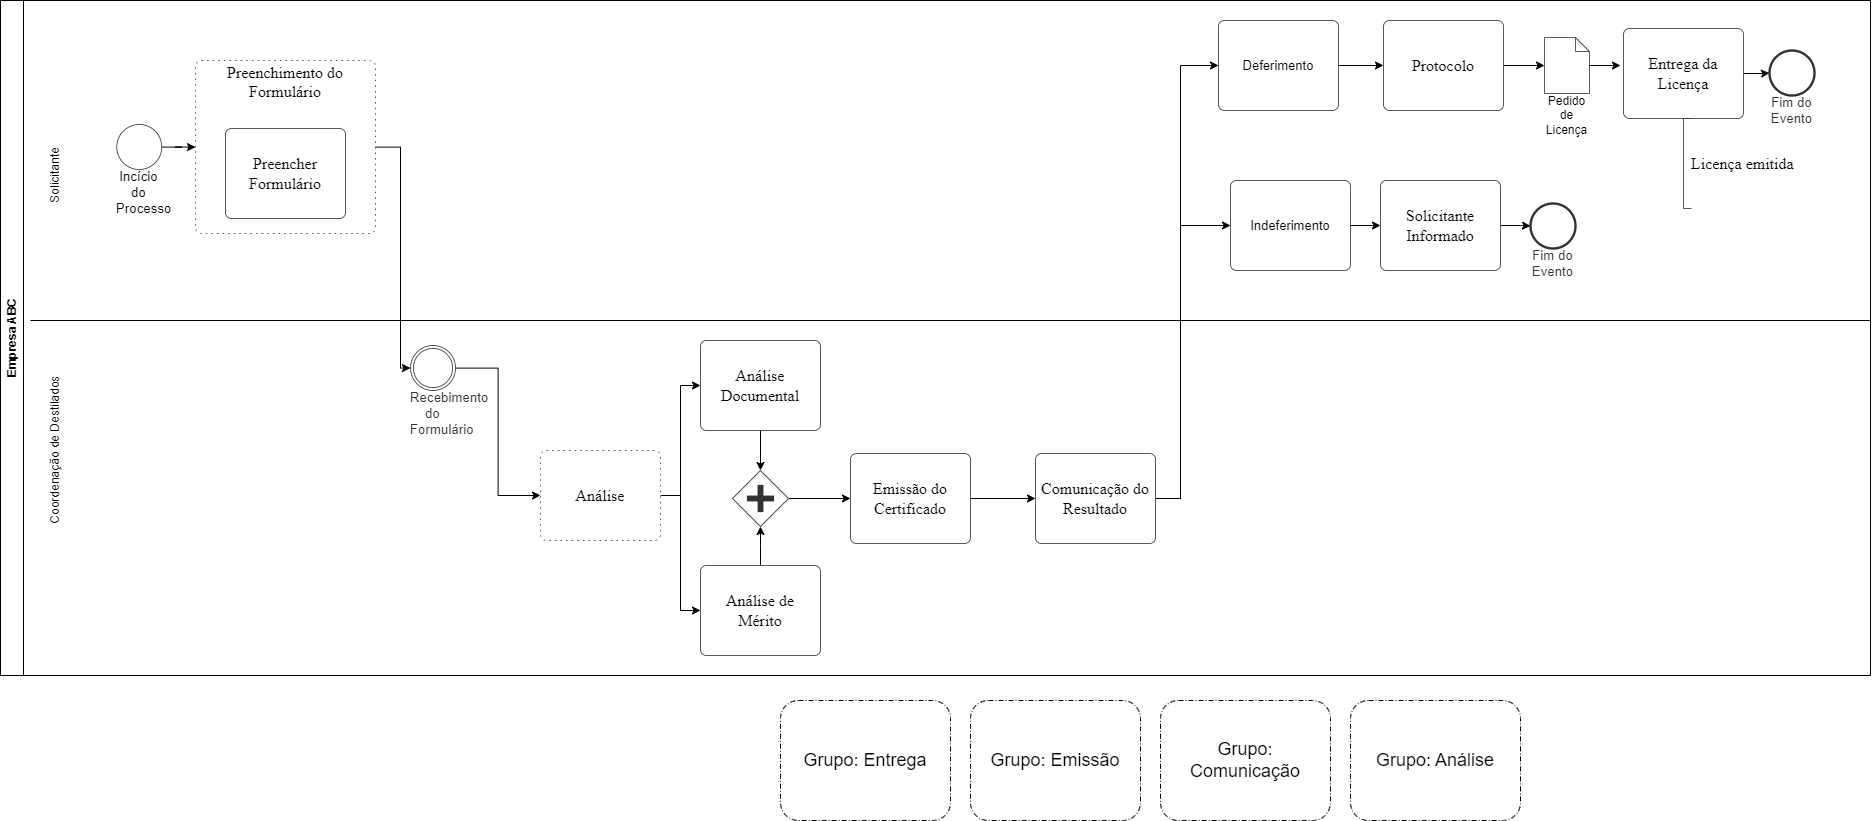

The diagram above was exported from draw.io. Its source (the exported page's mxGraphModel, read from the mxfile embedded in the PNG):
<mxGraphModel dx="3848" dy="1358" grid="1" gridSize="10" guides="1" tooltips="1" connect="1" arrows="1" fold="1" page="1" pageScale="1" pageWidth="850" pageHeight="1100" background="none" math="0" shadow="0">
  <root>
    <mxCell id="0" />
    <mxCell id="1" parent="0" />
    <mxCell id="J-lD4TbwRFTrhOXIpCMw-1" value="Empresa ABC" style="swimlane;horizontal=0;whiteSpace=wrap;html=1;" vertex="1" parent="1">
      <mxGeometry x="-730" y="100" width="1870" height="675" as="geometry" />
    </mxCell>
    <mxCell id="J-lD4TbwRFTrhOXIpCMw-4" value="Solicitante" style="text;html=1;strokeColor=none;fillColor=none;align=center;verticalAlign=middle;whiteSpace=wrap;rounded=0;rotation=-90;" vertex="1" parent="J-lD4TbwRFTrhOXIpCMw-1">
      <mxGeometry x="25" y="160" width="60" height="30" as="geometry" />
    </mxCell>
    <mxCell id="J-lD4TbwRFTrhOXIpCMw-6" value="Coordenação de Destilados" style="text;html=1;strokeColor=none;fillColor=none;align=center;verticalAlign=middle;whiteSpace=wrap;rounded=0;rotation=-90;" vertex="1" parent="J-lD4TbwRFTrhOXIpCMw-1">
      <mxGeometry x="-26.25" y="435" width="162.5" height="30" as="geometry" />
    </mxCell>
    <mxCell id="J-lD4TbwRFTrhOXIpCMw-10" style="edgeStyle=orthogonalEdgeStyle;rounded=0;orthogonalLoop=1;jettySize=auto;html=1;" edge="1" parent="J-lD4TbwRFTrhOXIpCMw-1" source="J-lD4TbwRFTrhOXIpCMw-7" target="J-lD4TbwRFTrhOXIpCMw-8">
      <mxGeometry relative="1" as="geometry" />
    </mxCell>
    <mxCell id="J-lD4TbwRFTrhOXIpCMw-7" value="Incício do Processo" style="html=1;overflow=block;blockSpacing=1;whiteSpace=wrap;shape=mxgraph.bpmn.shape;verticalLabelPosition=bottom;verticalAlign=top;outline=standard;fontSize=13.3;fontColor=default;align=center;spacing=0;strokeColor=#333333;strokeOpacity=100;fillOpacity=100;rounded=1;absoluteArcSize=1;arcSize=12;fillColor=#ffffff;strokeWidth=0.8;" vertex="1" parent="J-lD4TbwRFTrhOXIpCMw-1">
      <mxGeometry x="116.25" y="124" width="45" height="45" as="geometry" />
    </mxCell>
    <mxCell id="J-lD4TbwRFTrhOXIpCMw-45" style="edgeStyle=orthogonalEdgeStyle;rounded=0;orthogonalLoop=1;jettySize=auto;html=1;entryX=0;entryY=0.5;entryDx=0;entryDy=0;" edge="1" parent="J-lD4TbwRFTrhOXIpCMw-1" source="J-lD4TbwRFTrhOXIpCMw-8" target="J-lD4TbwRFTrhOXIpCMw-11">
      <mxGeometry relative="1" as="geometry">
        <Array as="points">
          <mxPoint x="400" y="147" />
          <mxPoint x="400" y="368" />
        </Array>
      </mxGeometry>
    </mxCell>
    <mxCell id="J-lD4TbwRFTrhOXIpCMw-8" value="Preenchimento do Formulário" style="html=1;overflow=block;blockSpacing=1;shape=ext;dashed=1;dashPattern=2 5;whiteSpace=wrap;fontSize=16;fontFamily=Roboto;fontColor=default;align=center;spacing=3.8;verticalAlign=top;strokeColor=#333333;strokeOpacity=100;fillOpacity=100;rounded=1;absoluteArcSize=1;arcSize=12;fillColor=#ffffff;strokeWidth=0.8;" vertex="1" parent="J-lD4TbwRFTrhOXIpCMw-1">
      <mxGeometry x="195" y="60" width="180" height="173" as="geometry" />
    </mxCell>
    <mxCell id="J-lD4TbwRFTrhOXIpCMw-9" value="Preencher Formulário" style="html=1;overflow=block;blockSpacing=1;whiteSpace=wrap;fontSize=16;fontFamily=Roboto;fontColor=default;spacing=3.8;strokeColor=#333333;strokeOpacity=100;fillOpacity=100;rounded=1;absoluteArcSize=1;arcSize=12;fillColor=#ffffff;strokeWidth=0.8;" vertex="1" parent="J-lD4TbwRFTrhOXIpCMw-1">
      <mxGeometry x="225" y="128" width="120" height="90" as="geometry" />
    </mxCell>
    <mxCell id="J-lD4TbwRFTrhOXIpCMw-13" style="edgeStyle=orthogonalEdgeStyle;rounded=0;orthogonalLoop=1;jettySize=auto;html=1;entryX=0;entryY=0.5;entryDx=0;entryDy=0;" edge="1" parent="J-lD4TbwRFTrhOXIpCMw-1" source="J-lD4TbwRFTrhOXIpCMw-11" target="J-lD4TbwRFTrhOXIpCMw-12">
      <mxGeometry relative="1" as="geometry" />
    </mxCell>
    <mxCell id="J-lD4TbwRFTrhOXIpCMw-11" value="Recebimento do Formulário" style="html=1;overflow=block;blockSpacing=1;whiteSpace=wrap;shape=mxgraph.bpmn.shape;verticalLabelPosition=bottom;verticalAlign=top;outline=throwing;fontSize=13.3;fontColor=#333333;align=center;spacing=0;strokeColor=#333333;strokeOpacity=100;fillOpacity=100;rounded=1;absoluteArcSize=1;arcSize=12;fillColor=#ffffff;strokeWidth=0.8;" vertex="1" parent="J-lD4TbwRFTrhOXIpCMw-1">
      <mxGeometry x="410" y="345" width="45" height="45" as="geometry" />
    </mxCell>
    <mxCell id="J-lD4TbwRFTrhOXIpCMw-16" style="edgeStyle=orthogonalEdgeStyle;rounded=0;orthogonalLoop=1;jettySize=auto;html=1;entryX=0;entryY=0.5;entryDx=0;entryDy=0;" edge="1" parent="J-lD4TbwRFTrhOXIpCMw-1" source="J-lD4TbwRFTrhOXIpCMw-12" target="J-lD4TbwRFTrhOXIpCMw-14">
      <mxGeometry relative="1" as="geometry" />
    </mxCell>
    <mxCell id="J-lD4TbwRFTrhOXIpCMw-17" style="edgeStyle=orthogonalEdgeStyle;rounded=0;orthogonalLoop=1;jettySize=auto;html=1;entryX=0;entryY=0.5;entryDx=0;entryDy=0;" edge="1" parent="J-lD4TbwRFTrhOXIpCMw-1" source="J-lD4TbwRFTrhOXIpCMw-12" target="J-lD4TbwRFTrhOXIpCMw-15">
      <mxGeometry relative="1" as="geometry" />
    </mxCell>
    <mxCell id="J-lD4TbwRFTrhOXIpCMw-12" value="Análise" style="html=1;overflow=block;blockSpacing=1;shape=ext;dashed=1;dashPattern=2 5;whiteSpace=wrap;fontSize=16;fontFamily=Roboto;fontColor=default;spacing=3.8;strokeColor=#333333;strokeOpacity=100;fillOpacity=100;rounded=1;absoluteArcSize=1;arcSize=12;fillColor=#ffffff;strokeWidth=0.8;" vertex="1" parent="J-lD4TbwRFTrhOXIpCMw-1">
      <mxGeometry x="540" y="450" width="120" height="90" as="geometry" />
    </mxCell>
    <mxCell id="J-lD4TbwRFTrhOXIpCMw-19" style="edgeStyle=orthogonalEdgeStyle;rounded=0;orthogonalLoop=1;jettySize=auto;html=1;entryX=0.5;entryY=0;entryDx=0;entryDy=0;" edge="1" parent="J-lD4TbwRFTrhOXIpCMw-1" source="J-lD4TbwRFTrhOXIpCMw-14" target="J-lD4TbwRFTrhOXIpCMw-18">
      <mxGeometry relative="1" as="geometry" />
    </mxCell>
    <mxCell id="J-lD4TbwRFTrhOXIpCMw-14" value="Análise Documental" style="html=1;overflow=block;blockSpacing=1;whiteSpace=wrap;fontSize=16;fontFamily=Roboto;fontColor=default;spacing=3.8;strokeColor=#333333;strokeOpacity=100;fillOpacity=100;rounded=1;absoluteArcSize=1;arcSize=12;fillColor=#ffffff;strokeWidth=0.8;" vertex="1" parent="J-lD4TbwRFTrhOXIpCMw-1">
      <mxGeometry x="700" y="340" width="120" height="90" as="geometry" />
    </mxCell>
    <mxCell id="J-lD4TbwRFTrhOXIpCMw-20" style="edgeStyle=orthogonalEdgeStyle;rounded=0;orthogonalLoop=1;jettySize=auto;html=1;entryX=0.5;entryY=1;entryDx=0;entryDy=0;" edge="1" parent="J-lD4TbwRFTrhOXIpCMw-1" source="J-lD4TbwRFTrhOXIpCMw-15" target="J-lD4TbwRFTrhOXIpCMw-18">
      <mxGeometry relative="1" as="geometry" />
    </mxCell>
    <mxCell id="J-lD4TbwRFTrhOXIpCMw-15" value="Análise de Mérito" style="html=1;overflow=block;blockSpacing=1;whiteSpace=wrap;fontSize=16;fontFamily=Roboto;fontColor=default;spacing=3.8;strokeColor=#333333;strokeOpacity=100;fillOpacity=100;rounded=1;absoluteArcSize=1;arcSize=12;fillColor=#ffffff;strokeWidth=0.8;" vertex="1" parent="J-lD4TbwRFTrhOXIpCMw-1">
      <mxGeometry x="700" y="565" width="120" height="90" as="geometry" />
    </mxCell>
    <mxCell id="J-lD4TbwRFTrhOXIpCMw-22" style="edgeStyle=orthogonalEdgeStyle;rounded=0;orthogonalLoop=1;jettySize=auto;html=1;entryX=0;entryY=0.5;entryDx=0;entryDy=0;" edge="1" parent="J-lD4TbwRFTrhOXIpCMw-1" source="J-lD4TbwRFTrhOXIpCMw-18" target="J-lD4TbwRFTrhOXIpCMw-21">
      <mxGeometry relative="1" as="geometry" />
    </mxCell>
    <mxCell id="J-lD4TbwRFTrhOXIpCMw-18" value="" style="html=1;overflow=block;blockSpacing=1;shape=mxgraph.bpmn.shape;perimeter=rhombusPerimeter;background=gateway;verticalLabelPosition=bottom;verticalAlign=top;outline=none;symbol=parallelGw;strokeColor=#333333;strokeOpacity=100;fillOpacity=100;rounded=1;absoluteArcSize=1;arcSize=12;fillColor=#ffffff;strokeWidth=0.8;whiteSpace=wrap;fontSize=13;align=center;spacing=0;" vertex="1" parent="J-lD4TbwRFTrhOXIpCMw-1">
      <mxGeometry x="732" y="470" width="56" height="56" as="geometry" />
    </mxCell>
    <mxCell id="J-lD4TbwRFTrhOXIpCMw-24" style="edgeStyle=orthogonalEdgeStyle;rounded=0;orthogonalLoop=1;jettySize=auto;html=1;entryX=0;entryY=0.5;entryDx=0;entryDy=0;" edge="1" parent="J-lD4TbwRFTrhOXIpCMw-1" source="J-lD4TbwRFTrhOXIpCMw-21" target="J-lD4TbwRFTrhOXIpCMw-23">
      <mxGeometry relative="1" as="geometry" />
    </mxCell>
    <mxCell id="J-lD4TbwRFTrhOXIpCMw-21" value="Emissão do Certificado" style="html=1;overflow=block;blockSpacing=1;whiteSpace=wrap;fontSize=16;fontFamily=Roboto;fontColor=default;spacing=3.8;strokeColor=#333333;strokeOpacity=100;fillOpacity=100;rounded=1;absoluteArcSize=1;arcSize=12;fillColor=#ffffff;strokeWidth=0.8;" vertex="1" parent="J-lD4TbwRFTrhOXIpCMw-1">
      <mxGeometry x="850" y="453" width="120" height="90" as="geometry" />
    </mxCell>
    <mxCell id="J-lD4TbwRFTrhOXIpCMw-33" style="edgeStyle=orthogonalEdgeStyle;rounded=0;orthogonalLoop=1;jettySize=auto;html=1;entryX=0;entryY=0.5;entryDx=0;entryDy=0;" edge="1" parent="J-lD4TbwRFTrhOXIpCMw-1" source="J-lD4TbwRFTrhOXIpCMw-23" target="J-lD4TbwRFTrhOXIpCMw-31">
      <mxGeometry relative="1" as="geometry">
        <Array as="points">
          <mxPoint x="1180" y="498" />
          <mxPoint x="1180" y="65" />
        </Array>
      </mxGeometry>
    </mxCell>
    <mxCell id="J-lD4TbwRFTrhOXIpCMw-42" style="edgeStyle=orthogonalEdgeStyle;rounded=0;orthogonalLoop=1;jettySize=auto;html=1;entryX=0;entryY=0.5;entryDx=0;entryDy=0;" edge="1" parent="J-lD4TbwRFTrhOXIpCMw-1" source="J-lD4TbwRFTrhOXIpCMw-23" target="J-lD4TbwRFTrhOXIpCMw-39">
      <mxGeometry relative="1" as="geometry">
        <Array as="points">
          <mxPoint x="1180" y="498" />
          <mxPoint x="1180" y="225" />
        </Array>
      </mxGeometry>
    </mxCell>
    <mxCell id="J-lD4TbwRFTrhOXIpCMw-23" value="Comunicação do Resultado" style="html=1;overflow=block;blockSpacing=1;whiteSpace=wrap;fontSize=16;fontFamily=Roboto;fontColor=default;spacing=3.8;strokeColor=#333333;strokeOpacity=100;fillOpacity=100;rounded=1;absoluteArcSize=1;arcSize=12;fillColor=#ffffff;strokeWidth=0.8;" vertex="1" parent="J-lD4TbwRFTrhOXIpCMw-1">
      <mxGeometry x="1035" y="453" width="120" height="90" as="geometry" />
    </mxCell>
    <mxCell id="J-lD4TbwRFTrhOXIpCMw-35" style="edgeStyle=orthogonalEdgeStyle;rounded=0;orthogonalLoop=1;jettySize=auto;html=1;entryX=0;entryY=0.5;entryDx=0;entryDy=0;entryPerimeter=0;" edge="1" parent="J-lD4TbwRFTrhOXIpCMw-1" source="J-lD4TbwRFTrhOXIpCMw-25" target="J-lD4TbwRFTrhOXIpCMw-29">
      <mxGeometry relative="1" as="geometry" />
    </mxCell>
    <mxCell id="J-lD4TbwRFTrhOXIpCMw-25" value="Protocolo" style="html=1;overflow=block;blockSpacing=1;whiteSpace=wrap;fontSize=16;fontFamily=Roboto;fontColor=default;spacing=3.8;strokeColor=#333333;strokeOpacity=100;fillOpacity=100;rounded=1;absoluteArcSize=1;arcSize=12;fillColor=#ffffff;strokeWidth=0.8;" vertex="1" parent="J-lD4TbwRFTrhOXIpCMw-1">
      <mxGeometry x="1383" y="20" width="120" height="90" as="geometry" />
    </mxCell>
    <mxCell id="J-lD4TbwRFTrhOXIpCMw-38" style="edgeStyle=orthogonalEdgeStyle;rounded=0;orthogonalLoop=1;jettySize=auto;html=1;entryX=0;entryY=0.5;entryDx=0;entryDy=0;" edge="1" parent="J-lD4TbwRFTrhOXIpCMw-1" source="J-lD4TbwRFTrhOXIpCMw-26" target="J-lD4TbwRFTrhOXIpCMw-32">
      <mxGeometry relative="1" as="geometry" />
    </mxCell>
    <mxCell id="J-lD4TbwRFTrhOXIpCMw-26" value="Entrega da Licença" style="html=1;overflow=block;blockSpacing=1;whiteSpace=wrap;fontSize=16;fontFamily=Roboto;fontColor=default;spacing=3.8;strokeColor=#333333;strokeOpacity=100;fillOpacity=100;rounded=1;absoluteArcSize=1;arcSize=12;fillColor=#ffffff;strokeWidth=0.8;" vertex="1" parent="J-lD4TbwRFTrhOXIpCMw-1">
      <mxGeometry x="1623" y="28" width="120" height="90" as="geometry" />
    </mxCell>
    <mxCell id="J-lD4TbwRFTrhOXIpCMw-27" value="Licença emitida" style="group;spacingLeft=8;align=left;spacing=0;strokeColor=none;whiteSpace=wrap;fontSize=16;fontFamily=Roboto;fontColor=default;strokeOpacity=100;fillOpacity=0;rounded=1;absoluteArcSize=1;arcSize=12;fillColor=#ffffff;strokeWidth=0.8;verticalAlign=middle;html=1;" vertex="1" parent="J-lD4TbwRFTrhOXIpCMw-1">
      <mxGeometry x="1683" y="118" width="120" height="90" as="geometry" />
    </mxCell>
    <mxCell id="J-lD4TbwRFTrhOXIpCMw-28" value="" style="shape=partialRectangle;right=0;fillColor=none;whiteSpace=wrap;fontSize=16;fontFamily=Roboto;fontColor=default;align=center;strokeColor=#333333;strokeWidth=0.8;" vertex="1" parent="J-lD4TbwRFTrhOXIpCMw-27">
      <mxGeometry width="8" height="90" relative="1" as="geometry" />
    </mxCell>
    <mxCell id="J-lD4TbwRFTrhOXIpCMw-37" style="edgeStyle=orthogonalEdgeStyle;rounded=0;orthogonalLoop=1;jettySize=auto;html=1;entryX=-0.025;entryY=0.411;entryDx=0;entryDy=0;entryPerimeter=0;" edge="1" parent="J-lD4TbwRFTrhOXIpCMw-1" source="J-lD4TbwRFTrhOXIpCMw-29" target="J-lD4TbwRFTrhOXIpCMw-26">
      <mxGeometry relative="1" as="geometry" />
    </mxCell>
    <mxCell id="J-lD4TbwRFTrhOXIpCMw-29" value="" style="html=1;overflow=block;blockSpacing=1;shape=note;size=14;spacing=0;strokeColor=#333333;strokeOpacity=100;fillOpacity=100;rounded=1;absoluteArcSize=1;arcSize=12;fillColor=#ffffff;strokeWidth=0.8;whiteSpace=wrap;fontSize=16;fontFamily=Roboto;fontColor=default;align=center;" vertex="1" parent="J-lD4TbwRFTrhOXIpCMw-1">
      <mxGeometry x="1544" y="37" width="45" height="56" as="geometry" />
    </mxCell>
    <mxCell id="J-lD4TbwRFTrhOXIpCMw-30" value="Pedido de Licença" style="strokeColor=none;fillColor=none;whiteSpace=wrap;verticalAlign=top;labelPosition=center;verticalLabelPosition=top;align=center;" vertex="1" parent="J-lD4TbwRFTrhOXIpCMw-29">
      <mxGeometry y="60" width="45" height="10" as="geometry" />
    </mxCell>
    <mxCell id="J-lD4TbwRFTrhOXIpCMw-34" style="edgeStyle=orthogonalEdgeStyle;rounded=0;orthogonalLoop=1;jettySize=auto;html=1;entryX=0;entryY=0.5;entryDx=0;entryDy=0;" edge="1" parent="J-lD4TbwRFTrhOXIpCMw-1" source="J-lD4TbwRFTrhOXIpCMw-31" target="J-lD4TbwRFTrhOXIpCMw-25">
      <mxGeometry relative="1" as="geometry" />
    </mxCell>
    <mxCell id="J-lD4TbwRFTrhOXIpCMw-31" value="Deferimento" style="html=1;overflow=block;blockSpacing=1;whiteSpace=wrap;fontSize=13;spacing=3.8;strokeColor=#333333;strokeOpacity=100;fillOpacity=100;rounded=1;absoluteArcSize=1;arcSize=12;fillColor=#ffffff;strokeWidth=0.8;" vertex="1" parent="J-lD4TbwRFTrhOXIpCMw-1">
      <mxGeometry x="1218" y="20" width="120" height="90" as="geometry" />
    </mxCell>
    <mxCell id="J-lD4TbwRFTrhOXIpCMw-32" value="Fim do Evento" style="html=1;overflow=block;blockSpacing=1;whiteSpace=wrap;shape=mxgraph.bpmn.shape;verticalLabelPosition=bottom;verticalAlign=top;outline=end;fontSize=13.3;fontColor=#333333;align=center;spacing=0;strokeColor=#333333;strokeOpacity=100;fillOpacity=100;rounded=1;absoluteArcSize=1;arcSize=12;fillColor=#ffffff;strokeWidth=0.8;" vertex="1" parent="J-lD4TbwRFTrhOXIpCMw-1">
      <mxGeometry x="1769" y="50" width="45" height="45" as="geometry" />
    </mxCell>
    <mxCell id="J-lD4TbwRFTrhOXIpCMw-43" style="edgeStyle=orthogonalEdgeStyle;rounded=0;orthogonalLoop=1;jettySize=auto;html=1;entryX=0;entryY=0.5;entryDx=0;entryDy=0;" edge="1" parent="J-lD4TbwRFTrhOXIpCMw-1" source="J-lD4TbwRFTrhOXIpCMw-39" target="J-lD4TbwRFTrhOXIpCMw-40">
      <mxGeometry relative="1" as="geometry" />
    </mxCell>
    <mxCell id="J-lD4TbwRFTrhOXIpCMw-39" value="Indeferimento" style="html=1;overflow=block;blockSpacing=1;whiteSpace=wrap;fontSize=13;spacing=3.8;strokeColor=#333333;strokeOpacity=100;fillOpacity=100;rounded=1;absoluteArcSize=1;arcSize=12;fillColor=#ffffff;strokeWidth=0.8;" vertex="1" parent="J-lD4TbwRFTrhOXIpCMw-1">
      <mxGeometry x="1230" y="180" width="120" height="90" as="geometry" />
    </mxCell>
    <mxCell id="J-lD4TbwRFTrhOXIpCMw-44" style="edgeStyle=orthogonalEdgeStyle;rounded=0;orthogonalLoop=1;jettySize=auto;html=1;entryX=0;entryY=0.5;entryDx=0;entryDy=0;" edge="1" parent="J-lD4TbwRFTrhOXIpCMw-1" source="J-lD4TbwRFTrhOXIpCMw-40" target="J-lD4TbwRFTrhOXIpCMw-41">
      <mxGeometry relative="1" as="geometry" />
    </mxCell>
    <mxCell id="J-lD4TbwRFTrhOXIpCMw-40" value="Solicitante Informado" style="html=1;overflow=block;blockSpacing=1;whiteSpace=wrap;fontSize=16;fontFamily=Roboto;fontColor=default;spacing=3.8;strokeColor=#333333;strokeOpacity=100;fillOpacity=100;rounded=1;absoluteArcSize=1;arcSize=12;fillColor=#ffffff;strokeWidth=0.8;" vertex="1" parent="J-lD4TbwRFTrhOXIpCMw-1">
      <mxGeometry x="1380" y="180" width="120" height="90" as="geometry" />
    </mxCell>
    <mxCell id="J-lD4TbwRFTrhOXIpCMw-41" value="Fim do Evento" style="html=1;overflow=block;blockSpacing=1;whiteSpace=wrap;shape=mxgraph.bpmn.shape;verticalLabelPosition=bottom;verticalAlign=top;outline=end;fontSize=13.3;fontColor=#333333;align=center;spacing=0;strokeColor=#333333;strokeOpacity=100;fillOpacity=100;rounded=1;absoluteArcSize=1;arcSize=12;fillColor=#ffffff;strokeWidth=0.8;" vertex="1" parent="J-lD4TbwRFTrhOXIpCMw-1">
      <mxGeometry x="1530" y="203" width="45" height="45" as="geometry" />
    </mxCell>
    <mxCell id="J-lD4TbwRFTrhOXIpCMw-5" value="" style="endArrow=none;html=1;rounded=0;" edge="1" parent="1">
      <mxGeometry width="50" height="50" relative="1" as="geometry">
        <mxPoint x="-700" y="420" as="sourcePoint" />
        <mxPoint x="1140" y="420" as="targetPoint" />
      </mxGeometry>
    </mxCell>
    <mxCell id="J-lD4TbwRFTrhOXIpCMw-54" value="&lt;font style=&quot;font-size: 18px;&quot;&gt;Grupo: Entrega&lt;/font&gt;" style="points=[[0.25,0,0],[0.5,0,0],[0.75,0,0],[1,0.25,0],[1,0.5,0],[1,0.75,0],[0.75,1,0],[0.5,1,0],[0.25,1,0],[0,0.75,0],[0,0.5,0],[0,0.25,0]];rounded=1;dashed=1;dashPattern=5 2 1 2;labelPosition=center;verticalLabelPosition=middle;align=center;verticalAlign=middle;fontSize=8;html=1;whiteSpace=wrap;" vertex="1" parent="1">
      <mxGeometry x="50" y="800" width="170" height="120" as="geometry" />
    </mxCell>
    <mxCell id="J-lD4TbwRFTrhOXIpCMw-55" value="&lt;font style=&quot;font-size: 18px;&quot;&gt;Grupo: Emissão&lt;/font&gt;" style="points=[[0.25,0,0],[0.5,0,0],[0.75,0,0],[1,0.25,0],[1,0.5,0],[1,0.75,0],[0.75,1,0],[0.5,1,0],[0.25,1,0],[0,0.75,0],[0,0.5,0],[0,0.25,0]];rounded=1;dashed=1;dashPattern=5 2 1 2;labelPosition=center;verticalLabelPosition=middle;align=center;verticalAlign=middle;fontSize=8;html=1;whiteSpace=wrap;" vertex="1" parent="1">
      <mxGeometry x="240" y="800" width="170" height="120" as="geometry" />
    </mxCell>
    <mxCell id="J-lD4TbwRFTrhOXIpCMw-56" value="&lt;font style=&quot;font-size: 18px;&quot;&gt;Grupo: Comunicação&lt;/font&gt;" style="points=[[0.25,0,0],[0.5,0,0],[0.75,0,0],[1,0.25,0],[1,0.5,0],[1,0.75,0],[0.75,1,0],[0.5,1,0],[0.25,1,0],[0,0.75,0],[0,0.5,0],[0,0.25,0]];rounded=1;dashed=1;dashPattern=5 2 1 2;labelPosition=center;verticalLabelPosition=middle;align=center;verticalAlign=middle;fontSize=8;html=1;whiteSpace=wrap;" vertex="1" parent="1">
      <mxGeometry x="430" y="800" width="170" height="120" as="geometry" />
    </mxCell>
    <mxCell id="J-lD4TbwRFTrhOXIpCMw-57" value="&lt;font style=&quot;font-size: 18px;&quot;&gt;Grupo: Análise&lt;/font&gt;" style="points=[[0.25,0,0],[0.5,0,0],[0.75,0,0],[1,0.25,0],[1,0.5,0],[1,0.75,0],[0.75,1,0],[0.5,1,0],[0.25,1,0],[0,0.75,0],[0,0.5,0],[0,0.25,0]];rounded=1;dashed=1;dashPattern=5 2 1 2;labelPosition=center;verticalLabelPosition=middle;align=center;verticalAlign=middle;fontSize=8;html=1;whiteSpace=wrap;" vertex="1" parent="1">
      <mxGeometry x="620" y="800" width="170" height="120" as="geometry" />
    </mxCell>
  </root>
</mxGraphModel>